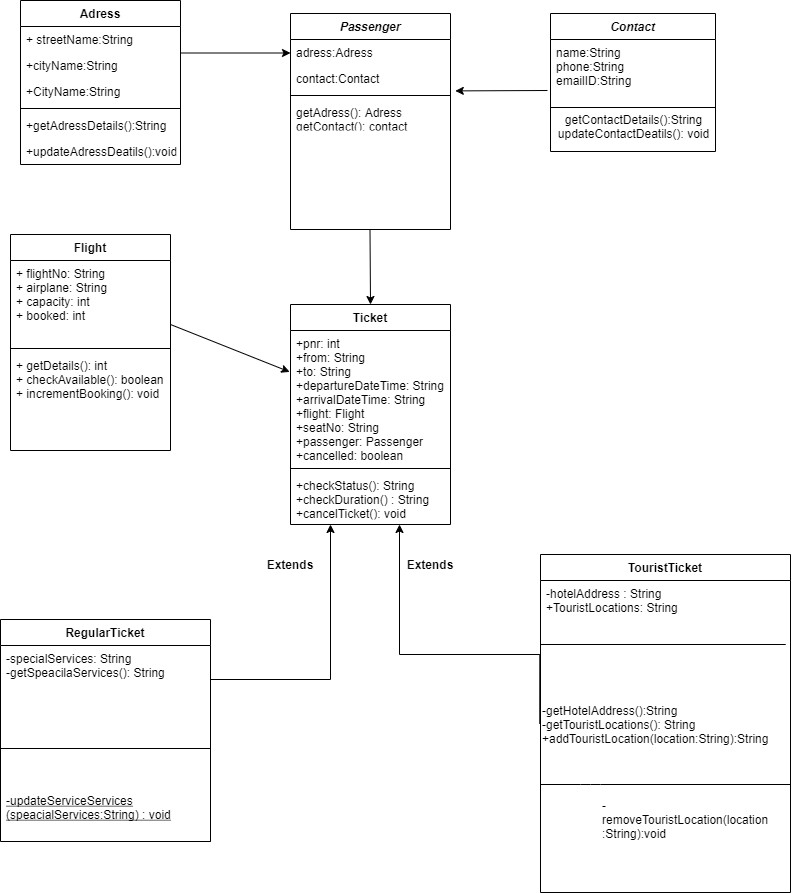

The diagram above was exported from draw.io. Its source (the exported page's mxGraphModel, read from the mxfile embedded in the PNG):
<mxGraphModel dx="1038" dy="579" grid="1" gridSize="10" guides="1" tooltips="1" connect="1" arrows="1" fold="1" page="1" pageScale="1" pageWidth="413" pageHeight="583" math="0" shadow="0">
  <root>
    <mxCell id="WIyWlLk6GJQsqaUBKTNV-0" />
    <mxCell id="WIyWlLk6GJQsqaUBKTNV-1" parent="WIyWlLk6GJQsqaUBKTNV-0" />
    <mxCell id="zkfFHV4jXpPFQw0GAbJ--0" value="Contact" style="swimlane;fontStyle=3;align=center;verticalAlign=top;childLayout=stackLayout;horizontal=1;startSize=26;horizontalStack=0;resizeParent=1;resizeLast=0;collapsible=1;marginBottom=0;rounded=0;shadow=0;strokeWidth=1;" parent="WIyWlLk6GJQsqaUBKTNV-1" vertex="1">
      <mxGeometry x="610" y="49" width="165" height="138" as="geometry">
        <mxRectangle x="70" y="80" width="160" height="26" as="alternateBounds" />
      </mxGeometry>
    </mxCell>
    <mxCell id="zkfFHV4jXpPFQw0GAbJ--1" value="name:String&#10;phone:String&#10;emailID:String" style="text;align=left;verticalAlign=top;spacingLeft=4;spacingRight=4;overflow=hidden;rotatable=0;points=[[0,0.5],[1,0.5]];portConstraint=eastwest;" parent="zkfFHV4jXpPFQw0GAbJ--0" vertex="1">
      <mxGeometry y="26" width="165" height="64" as="geometry" />
    </mxCell>
    <mxCell id="Fqh0vg-0y1Kw2bzMGarF-31" value="" style="line;html=1;strokeWidth=1;align=left;verticalAlign=middle;spacingTop=-1;spacingLeft=3;spacingRight=3;rotatable=0;labelPosition=right;points=[];portConstraint=eastwest;" vertex="1" parent="zkfFHV4jXpPFQw0GAbJ--0">
      <mxGeometry y="90" width="165" height="8" as="geometry" />
    </mxCell>
    <mxCell id="Fqh0vg-0y1Kw2bzMGarF-32" value="getContactDetails():String&lt;br&gt;updateContactDeatils(): void" style="text;html=1;align=center;verticalAlign=middle;resizable=0;points=[];autosize=1;strokeColor=none;fillColor=none;" vertex="1" parent="zkfFHV4jXpPFQw0GAbJ--0">
      <mxGeometry y="98" width="165" height="30" as="geometry" />
    </mxCell>
    <mxCell id="zkfFHV4jXpPFQw0GAbJ--6" value="RegularTicket" style="swimlane;fontStyle=1;align=center;verticalAlign=top;childLayout=stackLayout;horizontal=1;startSize=26;horizontalStack=0;resizeParent=1;resizeLast=0;collapsible=1;marginBottom=0;rounded=0;shadow=0;strokeWidth=1;" parent="WIyWlLk6GJQsqaUBKTNV-1" vertex="1">
      <mxGeometry x="60" y="655" width="210" height="222" as="geometry">
        <mxRectangle x="130" y="380" width="160" height="26" as="alternateBounds" />
      </mxGeometry>
    </mxCell>
    <mxCell id="zkfFHV4jXpPFQw0GAbJ--7" value="-specialServices: String&#10;-getSpeacilaServices(): String" style="text;align=left;verticalAlign=top;spacingLeft=4;spacingRight=4;overflow=hidden;rotatable=0;points=[[0,0.5],[1,0.5]];portConstraint=eastwest;" parent="zkfFHV4jXpPFQw0GAbJ--6" vertex="1">
      <mxGeometry y="26" width="210" height="64" as="geometry" />
    </mxCell>
    <mxCell id="zkfFHV4jXpPFQw0GAbJ--9" value="" style="line;html=1;strokeWidth=1;align=left;verticalAlign=middle;spacingTop=-1;spacingLeft=3;spacingRight=3;rotatable=0;labelPosition=right;points=[];portConstraint=eastwest;" parent="zkfFHV4jXpPFQw0GAbJ--6" vertex="1">
      <mxGeometry y="90" width="210" height="78" as="geometry" />
    </mxCell>
    <mxCell id="zkfFHV4jXpPFQw0GAbJ--10" value="-updateServiceServices&#10;(speacialServices:String) : void&#10;" style="text;align=left;verticalAlign=top;spacingLeft=4;spacingRight=4;overflow=hidden;rotatable=0;points=[[0,0.5],[1,0.5]];portConstraint=eastwest;fontStyle=4" parent="zkfFHV4jXpPFQw0GAbJ--6" vertex="1">
      <mxGeometry y="168" width="210" height="54" as="geometry" />
    </mxCell>
    <mxCell id="zkfFHV4jXpPFQw0GAbJ--13" value="TouristTicket" style="swimlane;fontStyle=1;align=center;verticalAlign=top;childLayout=stackLayout;horizontal=1;startSize=26;horizontalStack=0;resizeParent=1;resizeLast=0;collapsible=1;marginBottom=0;rounded=0;shadow=0;strokeWidth=1;" parent="WIyWlLk6GJQsqaUBKTNV-1" vertex="1">
      <mxGeometry x="600" y="590" width="250" height="338" as="geometry">
        <mxRectangle x="340" y="380" width="170" height="26" as="alternateBounds" />
      </mxGeometry>
    </mxCell>
    <mxCell id="zkfFHV4jXpPFQw0GAbJ--14" value="-hotelAddress : String&#10;+TouristLocations: String" style="text;align=left;verticalAlign=top;spacingLeft=4;spacingRight=4;overflow=hidden;rotatable=0;points=[[0,0.5],[1,0.5]];portConstraint=eastwest;" parent="zkfFHV4jXpPFQw0GAbJ--13" vertex="1">
      <mxGeometry y="26" width="250" height="134" as="geometry" />
    </mxCell>
    <mxCell id="Fqh0vg-0y1Kw2bzMGarF-48" value="-getHotelAddress():String&lt;br&gt;-getTouristLocations(): String&lt;br&gt;+addTouristLocation(location:String):String" style="text;html=1;strokeColor=none;fillColor=none;align=left;verticalAlign=middle;whiteSpace=wrap;rounded=0;" vertex="1" parent="zkfFHV4jXpPFQw0GAbJ--13">
      <mxGeometry y="160" width="250" height="20" as="geometry" />
    </mxCell>
    <mxCell id="zkfFHV4jXpPFQw0GAbJ--17" value="Passenger" style="swimlane;fontStyle=3;align=center;verticalAlign=top;childLayout=stackLayout;horizontal=1;startSize=26;horizontalStack=0;resizeParent=1;resizeLast=0;collapsible=1;marginBottom=0;rounded=0;shadow=0;strokeWidth=1;" parent="WIyWlLk6GJQsqaUBKTNV-1" vertex="1">
      <mxGeometry x="350" y="49" width="160" height="216" as="geometry">
        <mxRectangle x="550" y="140" width="160" height="26" as="alternateBounds" />
      </mxGeometry>
    </mxCell>
    <mxCell id="zkfFHV4jXpPFQw0GAbJ--18" value="adress:Adress" style="text;align=left;verticalAlign=top;spacingLeft=4;spacingRight=4;overflow=hidden;rotatable=0;points=[[0,0.5],[1,0.5]];portConstraint=eastwest;" parent="zkfFHV4jXpPFQw0GAbJ--17" vertex="1">
      <mxGeometry y="26" width="160" height="26" as="geometry" />
    </mxCell>
    <mxCell id="zkfFHV4jXpPFQw0GAbJ--19" value="contact:Contact" style="text;align=left;verticalAlign=top;spacingLeft=4;spacingRight=4;overflow=hidden;rotatable=0;points=[[0,0.5],[1,0.5]];portConstraint=eastwest;rounded=0;shadow=0;html=0;" parent="zkfFHV4jXpPFQw0GAbJ--17" vertex="1">
      <mxGeometry y="52" width="160" height="26" as="geometry" />
    </mxCell>
    <mxCell id="zkfFHV4jXpPFQw0GAbJ--23" value="" style="line;html=1;strokeWidth=1;align=left;verticalAlign=middle;spacingTop=-1;spacingLeft=3;spacingRight=3;rotatable=0;labelPosition=right;points=[];portConstraint=eastwest;" parent="zkfFHV4jXpPFQw0GAbJ--17" vertex="1">
      <mxGeometry y="78" width="160" height="8" as="geometry" />
    </mxCell>
    <mxCell id="zkfFHV4jXpPFQw0GAbJ--24" value="getAdress(): Adress&#10;getContact(): contact" style="text;align=left;verticalAlign=top;spacingLeft=4;spacingRight=4;overflow=hidden;rotatable=0;points=[[0,0.5],[1,0.5]];portConstraint=eastwest;" parent="zkfFHV4jXpPFQw0GAbJ--17" vertex="1">
      <mxGeometry y="86" width="160" height="26" as="geometry" />
    </mxCell>
    <mxCell id="Fqh0vg-0y1Kw2bzMGarF-3" value="Adress" style="swimlane;fontStyle=1;align=center;verticalAlign=top;childLayout=stackLayout;horizontal=1;startSize=26;horizontalStack=0;resizeParent=1;resizeLast=0;collapsible=1;marginBottom=0;rounded=0;shadow=0;strokeWidth=1;" vertex="1" parent="WIyWlLk6GJQsqaUBKTNV-1">
      <mxGeometry x="80" y="36" width="160" height="164" as="geometry">
        <mxRectangle x="550" y="140" width="160" height="26" as="alternateBounds" />
      </mxGeometry>
    </mxCell>
    <mxCell id="Fqh0vg-0y1Kw2bzMGarF-4" value="+ streetName:String" style="text;align=left;verticalAlign=top;spacingLeft=4;spacingRight=4;overflow=hidden;rotatable=0;points=[[0,0.5],[1,0.5]];portConstraint=eastwest;" vertex="1" parent="Fqh0vg-0y1Kw2bzMGarF-3">
      <mxGeometry y="26" width="160" height="26" as="geometry" />
    </mxCell>
    <mxCell id="Fqh0vg-0y1Kw2bzMGarF-5" value="+cityName:String" style="text;align=left;verticalAlign=top;spacingLeft=4;spacingRight=4;overflow=hidden;rotatable=0;points=[[0,0.5],[1,0.5]];portConstraint=eastwest;rounded=0;shadow=0;html=0;" vertex="1" parent="Fqh0vg-0y1Kw2bzMGarF-3">
      <mxGeometry y="52" width="160" height="26" as="geometry" />
    </mxCell>
    <mxCell id="Fqh0vg-0y1Kw2bzMGarF-6" value="+CityName:String" style="text;align=left;verticalAlign=top;spacingLeft=4;spacingRight=4;overflow=hidden;rotatable=0;points=[[0,0.5],[1,0.5]];portConstraint=eastwest;rounded=0;shadow=0;html=0;" vertex="1" parent="Fqh0vg-0y1Kw2bzMGarF-3">
      <mxGeometry y="78" width="160" height="26" as="geometry" />
    </mxCell>
    <mxCell id="Fqh0vg-0y1Kw2bzMGarF-9" value="" style="line;html=1;strokeWidth=1;align=left;verticalAlign=middle;spacingTop=-1;spacingLeft=3;spacingRight=3;rotatable=0;labelPosition=right;points=[];portConstraint=eastwest;" vertex="1" parent="Fqh0vg-0y1Kw2bzMGarF-3">
      <mxGeometry y="104" width="160" height="8" as="geometry" />
    </mxCell>
    <mxCell id="Fqh0vg-0y1Kw2bzMGarF-10" value="+getAdressDetails():String" style="text;align=left;verticalAlign=top;spacingLeft=4;spacingRight=4;overflow=hidden;rotatable=0;points=[[0,0.5],[1,0.5]];portConstraint=eastwest;" vertex="1" parent="Fqh0vg-0y1Kw2bzMGarF-3">
      <mxGeometry y="112" width="160" height="26" as="geometry" />
    </mxCell>
    <mxCell id="Fqh0vg-0y1Kw2bzMGarF-11" value="+updateAdressDeatils():void" style="text;align=left;verticalAlign=top;spacingLeft=4;spacingRight=4;overflow=hidden;rotatable=0;points=[[0,0.5],[1,0.5]];portConstraint=eastwest;" vertex="1" parent="Fqh0vg-0y1Kw2bzMGarF-3">
      <mxGeometry y="138" width="160" height="26" as="geometry" />
    </mxCell>
    <mxCell id="Fqh0vg-0y1Kw2bzMGarF-12" value="Ticket" style="swimlane;fontStyle=1;align=center;verticalAlign=top;childLayout=stackLayout;horizontal=1;startSize=26;horizontalStack=0;resizeParent=1;resizeLast=0;collapsible=1;marginBottom=0;rounded=0;shadow=0;strokeWidth=1;" vertex="1" parent="WIyWlLk6GJQsqaUBKTNV-1">
      <mxGeometry x="350" y="340" width="160" height="220" as="geometry">
        <mxRectangle x="550" y="140" width="160" height="26" as="alternateBounds" />
      </mxGeometry>
    </mxCell>
    <mxCell id="Fqh0vg-0y1Kw2bzMGarF-13" value="+pnr: int&#10;+from: String&#10;+to: String&#10;+departureDateTime: String&#10;+arrivalDateTime: String&#10;+flight: Flight&#10;+seatNo: String&#10;+passenger: Passenger&#10;+cancelled: boolean" style="text;align=left;verticalAlign=top;spacingLeft=4;spacingRight=4;overflow=hidden;rotatable=0;points=[[0,0.5],[1,0.5]];portConstraint=eastwest;" vertex="1" parent="Fqh0vg-0y1Kw2bzMGarF-12">
      <mxGeometry y="26" width="160" height="134" as="geometry" />
    </mxCell>
    <mxCell id="Fqh0vg-0y1Kw2bzMGarF-18" value="" style="line;html=1;strokeWidth=1;align=left;verticalAlign=middle;spacingTop=-1;spacingLeft=3;spacingRight=3;rotatable=0;labelPosition=right;points=[];portConstraint=eastwest;" vertex="1" parent="Fqh0vg-0y1Kw2bzMGarF-12">
      <mxGeometry y="160" width="160" height="8" as="geometry" />
    </mxCell>
    <mxCell id="Fqh0vg-0y1Kw2bzMGarF-20" value="+checkStatus(): String&#10;+checkDuration() : String&#10;+cancelTicket(): void" style="text;align=left;verticalAlign=top;spacingLeft=4;spacingRight=4;overflow=hidden;rotatable=0;points=[[0,0.5],[1,0.5]];portConstraint=eastwest;" vertex="1" parent="Fqh0vg-0y1Kw2bzMGarF-12">
      <mxGeometry y="168" width="160" height="42" as="geometry" />
    </mxCell>
    <mxCell id="Fqh0vg-0y1Kw2bzMGarF-21" value="Flight" style="swimlane;fontStyle=1;align=center;verticalAlign=top;childLayout=stackLayout;horizontal=1;startSize=26;horizontalStack=0;resizeParent=1;resizeLast=0;collapsible=1;marginBottom=0;rounded=0;shadow=0;strokeWidth=1;" vertex="1" parent="WIyWlLk6GJQsqaUBKTNV-1">
      <mxGeometry x="70" y="270" width="160" height="216" as="geometry">
        <mxRectangle x="550" y="140" width="160" height="26" as="alternateBounds" />
      </mxGeometry>
    </mxCell>
    <mxCell id="Fqh0vg-0y1Kw2bzMGarF-22" value="+ flightNo: String&#10;+ airplane: String&#10;+ capacity: int &#10;+ booked: int" style="text;align=left;verticalAlign=top;spacingLeft=4;spacingRight=4;overflow=hidden;rotatable=0;points=[[0,0.5],[1,0.5]];portConstraint=eastwest;" vertex="1" parent="Fqh0vg-0y1Kw2bzMGarF-21">
      <mxGeometry y="26" width="160" height="84" as="geometry" />
    </mxCell>
    <mxCell id="Fqh0vg-0y1Kw2bzMGarF-27" value="" style="line;html=1;strokeWidth=1;align=left;verticalAlign=middle;spacingTop=-1;spacingLeft=3;spacingRight=3;rotatable=0;labelPosition=right;points=[];portConstraint=eastwest;" vertex="1" parent="Fqh0vg-0y1Kw2bzMGarF-21">
      <mxGeometry y="110" width="160" height="8" as="geometry" />
    </mxCell>
    <mxCell id="Fqh0vg-0y1Kw2bzMGarF-28" value="+ getDetails(): int&#10;+ checkAvailable(): boolean&#10;+ incrementBooking(): void&#10;" style="text;align=left;verticalAlign=top;spacingLeft=4;spacingRight=4;overflow=hidden;rotatable=0;points=[[0,0.5],[1,0.5]];portConstraint=eastwest;" vertex="1" parent="Fqh0vg-0y1Kw2bzMGarF-21">
      <mxGeometry y="118" width="160" height="62" as="geometry" />
    </mxCell>
    <mxCell id="Fqh0vg-0y1Kw2bzMGarF-34" value="" style="endArrow=classic;html=1;entryX=1.03;entryY=-0.023;entryDx=0;entryDy=0;entryPerimeter=0;" edge="1" parent="WIyWlLk6GJQsqaUBKTNV-1">
      <mxGeometry width="50" height="50" relative="1" as="geometry">
        <mxPoint x="607" y="126" as="sourcePoint" />
        <mxPoint x="514.8" y="126.40200000000004" as="targetPoint" />
      </mxGeometry>
    </mxCell>
    <mxCell id="Fqh0vg-0y1Kw2bzMGarF-35" value="" style="endArrow=classic;html=1;" edge="1" parent="WIyWlLk6GJQsqaUBKTNV-1">
      <mxGeometry width="50" height="50" relative="1" as="geometry">
        <mxPoint x="240" y="88.5" as="sourcePoint" />
        <mxPoint x="350" y="88.5" as="targetPoint" />
      </mxGeometry>
    </mxCell>
    <mxCell id="Fqh0vg-0y1Kw2bzMGarF-36" value="" style="endArrow=classic;html=1;" edge="1" parent="WIyWlLk6GJQsqaUBKTNV-1">
      <mxGeometry width="50" height="50" relative="1" as="geometry">
        <mxPoint x="429.5" y="265" as="sourcePoint" />
        <mxPoint x="430" y="340" as="targetPoint" />
      </mxGeometry>
    </mxCell>
    <mxCell id="Fqh0vg-0y1Kw2bzMGarF-38" style="edgeStyle=orthogonalEdgeStyle;rounded=0;orthogonalLoop=1;jettySize=auto;html=1;exitX=1;exitY=0.5;exitDx=0;exitDy=0;" edge="1" parent="WIyWlLk6GJQsqaUBKTNV-1">
      <mxGeometry relative="1" as="geometry">
        <mxPoint x="390" y="560" as="targetPoint" />
        <mxPoint x="270" y="877" as="sourcePoint" />
        <Array as="points">
          <mxPoint x="270" y="715" />
          <mxPoint x="390" y="715" />
        </Array>
      </mxGeometry>
    </mxCell>
    <mxCell id="Fqh0vg-0y1Kw2bzMGarF-39" style="edgeStyle=orthogonalEdgeStyle;rounded=0;orthogonalLoop=1;jettySize=auto;html=1;exitX=-0.003;exitY=1.069;exitDx=0;exitDy=0;exitPerimeter=0;" edge="1" parent="WIyWlLk6GJQsqaUBKTNV-1" source="zkfFHV4jXpPFQw0GAbJ--14">
      <mxGeometry relative="1" as="geometry">
        <mxPoint x="459" y="560" as="targetPoint" />
        <mxPoint x="260" y="571.01" as="sourcePoint" />
        <Array as="points">
          <mxPoint x="600" y="690" />
          <mxPoint x="459" y="690" />
        </Array>
      </mxGeometry>
    </mxCell>
    <mxCell id="Fqh0vg-0y1Kw2bzMGarF-40" value="&lt;b&gt;Extends&lt;/b&gt;" style="text;html=1;strokeColor=none;fillColor=none;align=center;verticalAlign=middle;whiteSpace=wrap;rounded=0;" vertex="1" parent="WIyWlLk6GJQsqaUBKTNV-1">
      <mxGeometry x="330" y="590" width="40" height="20" as="geometry" />
    </mxCell>
    <mxCell id="Fqh0vg-0y1Kw2bzMGarF-41" value="&lt;b&gt;Extends&lt;/b&gt;" style="text;html=1;strokeColor=none;fillColor=none;align=center;verticalAlign=middle;whiteSpace=wrap;rounded=0;" vertex="1" parent="WIyWlLk6GJQsqaUBKTNV-1">
      <mxGeometry x="470" y="590" width="40" height="20" as="geometry" />
    </mxCell>
    <mxCell id="Fqh0vg-0y1Kw2bzMGarF-43" value="" style="endArrow=classic;html=1;entryX=-0.005;entryY=0.309;entryDx=0;entryDy=0;entryPerimeter=0;" edge="1" parent="WIyWlLk6GJQsqaUBKTNV-1" target="Fqh0vg-0y1Kw2bzMGarF-13">
      <mxGeometry width="50" height="50" relative="1" as="geometry">
        <mxPoint x="230" y="360" as="sourcePoint" />
        <mxPoint x="340" y="360" as="targetPoint" />
      </mxGeometry>
    </mxCell>
    <mxCell id="Fqh0vg-0y1Kw2bzMGarF-47" value="" style="endArrow=none;html=1;" edge="1" parent="WIyWlLk6GJQsqaUBKTNV-1">
      <mxGeometry width="50" height="50" relative="1" as="geometry">
        <mxPoint x="600" y="680" as="sourcePoint" />
        <mxPoint x="670" y="680" as="targetPoint" />
        <Array as="points">
          <mxPoint x="850" y="680" />
        </Array>
      </mxGeometry>
    </mxCell>
    <mxCell id="Fqh0vg-0y1Kw2bzMGarF-49" value="" style="endArrow=none;html=1;" edge="1" parent="WIyWlLk6GJQsqaUBKTNV-1">
      <mxGeometry width="50" height="50" relative="1" as="geometry">
        <mxPoint x="850" y="820" as="sourcePoint" />
        <mxPoint x="600" y="820" as="targetPoint" />
        <Array as="points">
          <mxPoint x="650" y="820" />
        </Array>
      </mxGeometry>
    </mxCell>
    <mxCell id="Fqh0vg-0y1Kw2bzMGarF-50" value="-removeTouristLocation(location :String):void" style="text;html=1;strokeColor=none;fillColor=none;align=left;verticalAlign=middle;whiteSpace=wrap;rounded=0;" vertex="1" parent="WIyWlLk6GJQsqaUBKTNV-1">
      <mxGeometry x="660" y="830" width="170" height="50" as="geometry" />
    </mxCell>
  </root>
</mxGraphModel>